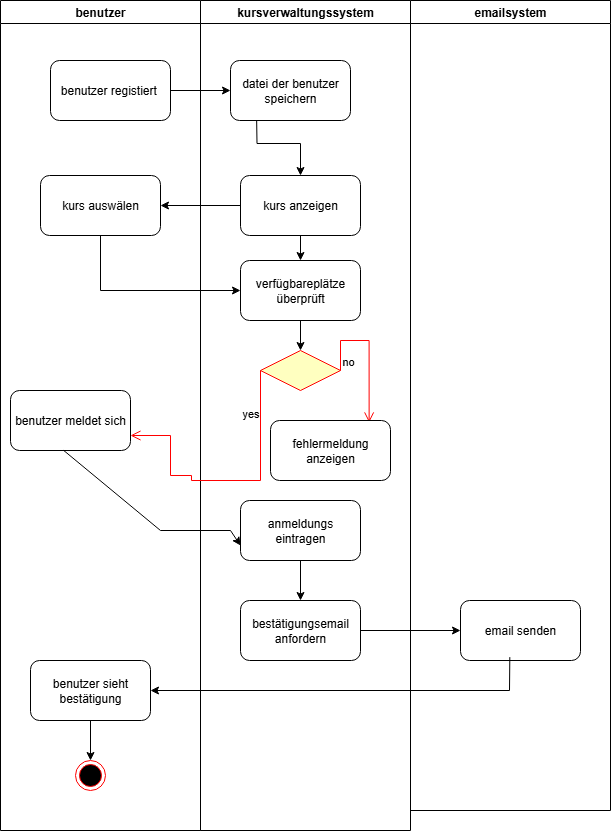

The diagram above was exported from draw.io. Its source (the exported page's mxGraphModel, read from the mxfile embedded in the PNG):
<mxGraphModel dx="778" dy="468" grid="1" gridSize="10" guides="1" tooltips="1" connect="1" arrows="1" fold="1" page="1" pageScale="1" pageWidth="827" pageHeight="1169" math="0" shadow="0">
  <root>
    <mxCell id="0" />
    <mxCell id="1" parent="0" />
    <mxCell id="Q4c_es3Q-w7BFAPmmspx-1" value="benutzer" style="swimlane;whiteSpace=wrap;html=1;" vertex="1" parent="1">
      <mxGeometry x="80" y="190" width="200" height="830" as="geometry" />
    </mxCell>
    <mxCell id="Q4c_es3Q-w7BFAPmmspx-5" value="benutzer registiert&amp;nbsp;" style="rounded=1;whiteSpace=wrap;html=1;" vertex="1" parent="Q4c_es3Q-w7BFAPmmspx-1">
      <mxGeometry x="50" y="60" width="120" height="60" as="geometry" />
    </mxCell>
    <mxCell id="Q4c_es3Q-w7BFAPmmspx-10" value="kurs auswälen" style="rounded=1;whiteSpace=wrap;html=1;" vertex="1" parent="Q4c_es3Q-w7BFAPmmspx-1">
      <mxGeometry x="40" y="175" width="120" height="60" as="geometry" />
    </mxCell>
    <mxCell id="Q4c_es3Q-w7BFAPmmspx-20" value="benutzer meldet sich" style="rounded=1;whiteSpace=wrap;html=1;" vertex="1" parent="Q4c_es3Q-w7BFAPmmspx-1">
      <mxGeometry x="10" y="390" width="120" height="60" as="geometry" />
    </mxCell>
    <mxCell id="Q4c_es3Q-w7BFAPmmspx-34" value="" style="edgeStyle=orthogonalEdgeStyle;rounded=0;orthogonalLoop=1;jettySize=auto;html=1;" edge="1" parent="Q4c_es3Q-w7BFAPmmspx-1" source="Q4c_es3Q-w7BFAPmmspx-29" target="Q4c_es3Q-w7BFAPmmspx-33">
      <mxGeometry relative="1" as="geometry" />
    </mxCell>
    <mxCell id="Q4c_es3Q-w7BFAPmmspx-29" value="benutzer sieht bestätigung" style="rounded=1;whiteSpace=wrap;html=1;" vertex="1" parent="Q4c_es3Q-w7BFAPmmspx-1">
      <mxGeometry x="30" y="660" width="120" height="60" as="geometry" />
    </mxCell>
    <mxCell id="Q4c_es3Q-w7BFAPmmspx-33" value="" style="ellipse;html=1;shape=endState;fillColor=#000000;strokeColor=#ff0000;" vertex="1" parent="Q4c_es3Q-w7BFAPmmspx-1">
      <mxGeometry x="75" y="760" width="30" height="30" as="geometry" />
    </mxCell>
    <mxCell id="Q4c_es3Q-w7BFAPmmspx-2" value="kursverwaltungssystem" style="swimlane;whiteSpace=wrap;html=1;" vertex="1" parent="1">
      <mxGeometry x="280" y="190" width="210" height="830" as="geometry" />
    </mxCell>
    <mxCell id="Q4c_es3Q-w7BFAPmmspx-9" value="" style="edgeStyle=orthogonalEdgeStyle;rounded=0;orthogonalLoop=1;jettySize=auto;html=1;" edge="1" parent="Q4c_es3Q-w7BFAPmmspx-2" target="Q4c_es3Q-w7BFAPmmspx-8">
      <mxGeometry relative="1" as="geometry">
        <mxPoint x="56" y="110" as="sourcePoint" />
      </mxGeometry>
    </mxCell>
    <mxCell id="Q4c_es3Q-w7BFAPmmspx-6" value="datei der benutzer speichern" style="rounded=1;whiteSpace=wrap;html=1;" vertex="1" parent="Q4c_es3Q-w7BFAPmmspx-2">
      <mxGeometry x="30" y="60" width="120" height="60" as="geometry" />
    </mxCell>
    <mxCell id="Q4c_es3Q-w7BFAPmmspx-18" value="" style="edgeStyle=orthogonalEdgeStyle;rounded=0;orthogonalLoop=1;jettySize=auto;html=1;" edge="1" parent="Q4c_es3Q-w7BFAPmmspx-2" source="Q4c_es3Q-w7BFAPmmspx-8" target="Q4c_es3Q-w7BFAPmmspx-17">
      <mxGeometry relative="1" as="geometry" />
    </mxCell>
    <mxCell id="Q4c_es3Q-w7BFAPmmspx-8" value="kurs anzeigen" style="whiteSpace=wrap;html=1;rounded=1;" vertex="1" parent="Q4c_es3Q-w7BFAPmmspx-2">
      <mxGeometry x="40" y="175" width="120" height="60" as="geometry" />
    </mxCell>
    <mxCell id="Q4c_es3Q-w7BFAPmmspx-14" value="" style="rhombus;whiteSpace=wrap;html=1;fontColor=#000000;fillColor=#ffffc0;strokeColor=#ff0000;" vertex="1" parent="Q4c_es3Q-w7BFAPmmspx-2">
      <mxGeometry x="60" y="350" width="80" height="40" as="geometry" />
    </mxCell>
    <mxCell id="Q4c_es3Q-w7BFAPmmspx-15" value="no" style="edgeStyle=orthogonalEdgeStyle;html=1;align=left;verticalAlign=bottom;endArrow=open;endSize=8;strokeColor=#ff0000;rounded=0;entryX=0.822;entryY=0.033;entryDx=0;entryDy=0;entryPerimeter=0;" edge="1" source="Q4c_es3Q-w7BFAPmmspx-14" parent="Q4c_es3Q-w7BFAPmmspx-2" target="Q4c_es3Q-w7BFAPmmspx-23">
      <mxGeometry x="-1" relative="1" as="geometry">
        <mxPoint x="260" y="340" as="targetPoint" />
        <Array as="points">
          <mxPoint x="140" y="340" />
          <mxPoint x="169" y="340" />
        </Array>
      </mxGeometry>
    </mxCell>
    <mxCell id="Q4c_es3Q-w7BFAPmmspx-19" value="" style="edgeStyle=orthogonalEdgeStyle;rounded=0;orthogonalLoop=1;jettySize=auto;html=1;" edge="1" parent="Q4c_es3Q-w7BFAPmmspx-2" source="Q4c_es3Q-w7BFAPmmspx-17" target="Q4c_es3Q-w7BFAPmmspx-14">
      <mxGeometry relative="1" as="geometry" />
    </mxCell>
    <mxCell id="Q4c_es3Q-w7BFAPmmspx-17" value="verfügbareplätze&lt;div&gt;überprüft&lt;/div&gt;" style="rounded=1;whiteSpace=wrap;html=1;" vertex="1" parent="Q4c_es3Q-w7BFAPmmspx-2">
      <mxGeometry x="40" y="260" width="120" height="60" as="geometry" />
    </mxCell>
    <mxCell id="Q4c_es3Q-w7BFAPmmspx-25" value="" style="edgeStyle=orthogonalEdgeStyle;rounded=0;orthogonalLoop=1;jettySize=auto;html=1;" edge="1" parent="Q4c_es3Q-w7BFAPmmspx-2" source="Q4c_es3Q-w7BFAPmmspx-21" target="Q4c_es3Q-w7BFAPmmspx-24">
      <mxGeometry relative="1" as="geometry" />
    </mxCell>
    <mxCell id="Q4c_es3Q-w7BFAPmmspx-21" value="anmeldungs eintragen" style="rounded=1;whiteSpace=wrap;html=1;" vertex="1" parent="Q4c_es3Q-w7BFAPmmspx-2">
      <mxGeometry x="40" y="500" width="120" height="60" as="geometry" />
    </mxCell>
    <mxCell id="Q4c_es3Q-w7BFAPmmspx-23" value="fehlermeldung anzeigen" style="rounded=1;whiteSpace=wrap;html=1;" vertex="1" parent="Q4c_es3Q-w7BFAPmmspx-2">
      <mxGeometry x="70" y="420" width="120" height="60" as="geometry" />
    </mxCell>
    <mxCell id="Q4c_es3Q-w7BFAPmmspx-24" value="bestätigungsemail anfordern" style="rounded=1;whiteSpace=wrap;html=1;" vertex="1" parent="Q4c_es3Q-w7BFAPmmspx-2">
      <mxGeometry x="40" y="600" width="120" height="60" as="geometry" />
    </mxCell>
    <mxCell id="Q4c_es3Q-w7BFAPmmspx-3" value="emailsystem" style="swimlane;whiteSpace=wrap;html=1;" vertex="1" parent="1">
      <mxGeometry x="490" y="190" width="200" height="810" as="geometry" />
    </mxCell>
    <mxCell id="Q4c_es3Q-w7BFAPmmspx-26" value="email senden" style="rounded=1;whiteSpace=wrap;html=1;" vertex="1" parent="Q4c_es3Q-w7BFAPmmspx-3">
      <mxGeometry x="50" y="600" width="120" height="60" as="geometry" />
    </mxCell>
    <mxCell id="Q4c_es3Q-w7BFAPmmspx-7" value="" style="edgeStyle=orthogonalEdgeStyle;rounded=0;orthogonalLoop=1;jettySize=auto;html=1;" edge="1" parent="1" source="Q4c_es3Q-w7BFAPmmspx-5" target="Q4c_es3Q-w7BFAPmmspx-6">
      <mxGeometry relative="1" as="geometry" />
    </mxCell>
    <mxCell id="Q4c_es3Q-w7BFAPmmspx-11" value="" style="edgeStyle=orthogonalEdgeStyle;rounded=0;orthogonalLoop=1;jettySize=auto;html=1;" edge="1" parent="1" source="Q4c_es3Q-w7BFAPmmspx-8" target="Q4c_es3Q-w7BFAPmmspx-10">
      <mxGeometry relative="1" as="geometry" />
    </mxCell>
    <mxCell id="Q4c_es3Q-w7BFAPmmspx-13" value="" style="endArrow=classic;html=1;rounded=0;entryX=0;entryY=0.5;entryDx=0;entryDy=0;" edge="1" parent="1" source="Q4c_es3Q-w7BFAPmmspx-10" target="Q4c_es3Q-w7BFAPmmspx-17">
      <mxGeometry width="50" height="50" relative="1" as="geometry">
        <mxPoint x="170" y="470" as="sourcePoint" />
        <mxPoint x="370" y="490" as="targetPoint" />
        <Array as="points">
          <mxPoint x="180" y="480" />
        </Array>
      </mxGeometry>
    </mxCell>
    <mxCell id="Q4c_es3Q-w7BFAPmmspx-16" value="yes" style="edgeStyle=orthogonalEdgeStyle;html=1;align=left;verticalAlign=top;endArrow=open;endSize=8;strokeColor=#ff0000;rounded=0;entryX=1;entryY=0.75;entryDx=0;entryDy=0;" edge="1" source="Q4c_es3Q-w7BFAPmmspx-14" parent="1" target="Q4c_es3Q-w7BFAPmmspx-20">
      <mxGeometry x="-0.7895" y="-20" relative="1" as="geometry">
        <mxPoint x="200" y="650" as="targetPoint" />
        <Array as="points">
          <mxPoint x="340" y="670" />
          <mxPoint x="271" y="670" />
          <mxPoint x="271" y="665" />
          <mxPoint x="250" y="665" />
          <mxPoint x="250" y="625" />
        </Array>
        <mxPoint as="offset" />
      </mxGeometry>
    </mxCell>
    <mxCell id="Q4c_es3Q-w7BFAPmmspx-22" value="" style="endArrow=classic;html=1;rounded=0;entryX=0;entryY=0.75;entryDx=0;entryDy=0;exitX=0.444;exitY=1;exitDx=0;exitDy=0;exitPerimeter=0;" edge="1" parent="1" source="Q4c_es3Q-w7BFAPmmspx-20" target="Q4c_es3Q-w7BFAPmmspx-21">
      <mxGeometry width="50" height="50" relative="1" as="geometry">
        <mxPoint x="150" y="720" as="sourcePoint" />
        <mxPoint x="460" y="560" as="targetPoint" />
        <Array as="points">
          <mxPoint x="240" y="720" />
          <mxPoint x="310" y="720" />
        </Array>
      </mxGeometry>
    </mxCell>
    <mxCell id="Q4c_es3Q-w7BFAPmmspx-27" value="" style="edgeStyle=orthogonalEdgeStyle;rounded=0;orthogonalLoop=1;jettySize=auto;html=1;" edge="1" parent="1" source="Q4c_es3Q-w7BFAPmmspx-24" target="Q4c_es3Q-w7BFAPmmspx-26">
      <mxGeometry relative="1" as="geometry" />
    </mxCell>
    <mxCell id="Q4c_es3Q-w7BFAPmmspx-28" value="" style="endArrow=classic;html=1;rounded=0;exitX=0.411;exitY=0.944;exitDx=0;exitDy=0;exitPerimeter=0;" edge="1" parent="1" source="Q4c_es3Q-w7BFAPmmspx-26">
      <mxGeometry width="50" height="50" relative="1" as="geometry">
        <mxPoint x="450" y="880" as="sourcePoint" />
        <mxPoint x="230" y="880" as="targetPoint" />
        <Array as="points">
          <mxPoint x="589" y="880" />
        </Array>
      </mxGeometry>
    </mxCell>
  </root>
</mxGraphModel>